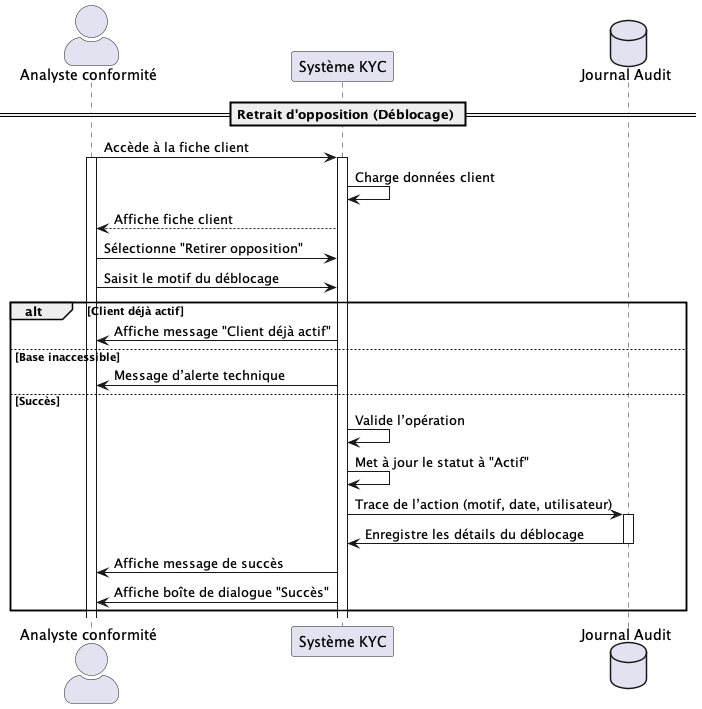

The diagram above was rendered by PlantUML. Its source (embedded in the PNG):
@startuml UC037
skinparam actorStyle awesome

actor "Analyste conformité" as Analyste
participant "Système KYC" as Système
database "Journal Audit" as Journal

== Retrait d'opposition (Déblocage) ==

Analyste -> Système : Accède à la fiche client
activate Analyste
activate Système
Système -> Système : Charge données client
Système --> Analyste : Affiche fiche client
Analyste -> Système : Sélectionne "Retirer opposition"
Analyste -> Système : Saisit le motif du déblocage

alt Client déjà actif
    Système -> Analyste : Affiche message "Client déjà actif"
else Base inaccessible
    Système -> Analyste : Message d’alerte technique
else Succès
    Système -> Système : Valide l’opération
    Système -> Système : Met à jour le statut à "Actif"
    Système -> Journal : Trace de l’action (motif, date, utilisateur)
    activate Journal
    Journal -> Système : Enregistre les détails du déblocage
    deactivate Journal
    Système -> Analyste : Affiche message de succès
    Système -> Analyste : Affiche boîte de dialogue "Succès"
end

@enduml